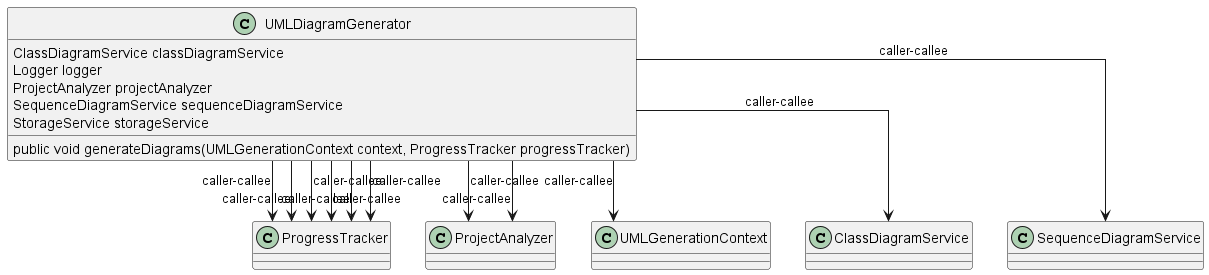

The diagram above was rendered by PlantUML. Its source (embedded in the PNG):
@startuml
skinparam linetype Ortho
class UMLDiagramGenerator {
    ClassDiagramService classDiagramService
    Logger logger
    ProjectAnalyzer projectAnalyzer
    SequenceDiagramService sequenceDiagramService
    StorageService storageService
    public void generateDiagrams(UMLGenerationContext context, ProgressTracker progressTracker)
}
UMLDiagramGenerator --> ProgressTracker : caller-callee
UMLDiagramGenerator --> ProjectAnalyzer : caller-callee
UMLDiagramGenerator --> ProjectAnalyzer : caller-callee
UMLDiagramGenerator --> ProgressTracker : caller-callee
UMLDiagramGenerator --> UMLGenerationContext : caller-callee
UMLDiagramGenerator --> ProgressTracker : caller-callee
UMLDiagramGenerator --> ClassDiagramService : caller-callee
UMLDiagramGenerator --> ProgressTracker : caller-callee
UMLDiagramGenerator --> ProgressTracker : caller-callee
UMLDiagramGenerator --> SequenceDiagramService : caller-callee
UMLDiagramGenerator --> ProgressTracker : caller-callee
@enduml